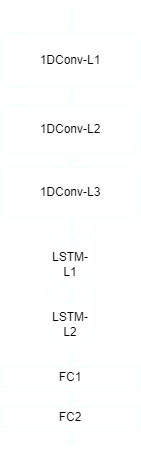

The diagram above was exported from draw.io. Its source (the exported page's mxGraphModel, read from the mxfile embedded in the PNG):
<mxGraphModel dx="1050" dy="569" grid="1" gridSize="10" guides="1" tooltips="1" connect="1" arrows="1" fold="1" page="1" pageScale="1" pageWidth="850" pageHeight="1100" math="0" shadow="0">
  <root>
    <mxCell id="0" />
    <mxCell id="1" parent="0" />
    <mxCell id="Y9b26Kw0_mCV040c7Hdu-12" style="edgeStyle=orthogonalEdgeStyle;rounded=0;orthogonalLoop=1;jettySize=auto;html=1;exitX=0.5;exitY=0;exitDx=0;exitDy=0;entryX=0;entryY=0.5;entryDx=0;entryDy=0;strokeColor=#F5FFFF;" edge="1" parent="1" source="Y9b26Kw0_mCV040c7Hdu-1" target="Y9b26Kw0_mCV040c7Hdu-3">
      <mxGeometry relative="1" as="geometry" />
    </mxCell>
    <mxCell id="Y9b26Kw0_mCV040c7Hdu-1" value="1DConv-L1" style="rounded=1;whiteSpace=wrap;html=1;direction=west;strokeColor=#F5FFFF;" vertex="1" parent="1">
      <mxGeometry x="320" y="105" width="140" height="55" as="geometry" />
    </mxCell>
    <mxCell id="Y9b26Kw0_mCV040c7Hdu-2" value="1DConv-L3" style="rounded=1;whiteSpace=wrap;html=1;direction=south;strokeColor=#F5FFFF;" vertex="1" parent="1">
      <mxGeometry x="320" y="240" width="140" height="50" as="geometry" />
    </mxCell>
    <mxCell id="Y9b26Kw0_mCV040c7Hdu-13" style="edgeStyle=orthogonalEdgeStyle;rounded=0;orthogonalLoop=1;jettySize=auto;html=1;exitX=1;exitY=0.5;exitDx=0;exitDy=0;entryX=0;entryY=0.5;entryDx=0;entryDy=0;strokeColor=#F5FFFF;" edge="1" parent="1" source="Y9b26Kw0_mCV040c7Hdu-3" target="Y9b26Kw0_mCV040c7Hdu-2">
      <mxGeometry relative="1" as="geometry" />
    </mxCell>
    <mxCell id="Y9b26Kw0_mCV040c7Hdu-3" value="1DConv-L2" style="rounded=1;whiteSpace=wrap;html=1;direction=south;strokeColor=#F5FFFF;" vertex="1" parent="1">
      <mxGeometry x="320" y="177" width="140" height="50" as="geometry" />
    </mxCell>
    <mxCell id="Y9b26Kw0_mCV040c7Hdu-6" value="&lt;div&gt;&lt;br&gt;&lt;/div&gt;LSTM-&lt;div&gt;L1&lt;/div&gt;" style="shape=dataStorage;whiteSpace=wrap;html=1;fixedSize=1;direction=north;strokeColor=#F5FFFF;" vertex="1" parent="1">
      <mxGeometry x="365" y="300" width="50" height="60" as="geometry" />
    </mxCell>
    <mxCell id="Y9b26Kw0_mCV040c7Hdu-18" style="edgeStyle=orthogonalEdgeStyle;rounded=0;orthogonalLoop=1;jettySize=auto;html=1;exitX=0;exitY=0.5;exitDx=0;exitDy=0;entryX=0.5;entryY=0;entryDx=0;entryDy=0;strokeColor=#F5FFFF;" edge="1" parent="1" source="Y9b26Kw0_mCV040c7Hdu-7" target="Y9b26Kw0_mCV040c7Hdu-8">
      <mxGeometry relative="1" as="geometry" />
    </mxCell>
    <mxCell id="Y9b26Kw0_mCV040c7Hdu-23" value="" style="edgeStyle=orthogonalEdgeStyle;rounded=0;orthogonalLoop=1;jettySize=auto;html=1;strokeColor=#F5FFFF;" edge="1" parent="1" source="Y9b26Kw0_mCV040c7Hdu-7" target="Y9b26Kw0_mCV040c7Hdu-11">
      <mxGeometry relative="1" as="geometry" />
    </mxCell>
    <mxCell id="Y9b26Kw0_mCV040c7Hdu-7" value="&lt;div&gt;&lt;br&gt;&lt;/div&gt;LSTM-&lt;div&gt;L2&lt;/div&gt;" style="shape=dataStorage;whiteSpace=wrap;html=1;fixedSize=1;direction=north;strokeColor=#F5FFFF;" vertex="1" parent="1">
      <mxGeometry x="365" y="360" width="50" height="60" as="geometry" />
    </mxCell>
    <mxCell id="Y9b26Kw0_mCV040c7Hdu-21" style="edgeStyle=orthogonalEdgeStyle;rounded=0;orthogonalLoop=1;jettySize=auto;html=1;exitX=0.5;exitY=1;exitDx=0;exitDy=0;strokeColor=#F5FFFF;" edge="1" parent="1" source="Y9b26Kw0_mCV040c7Hdu-8" target="Y9b26Kw0_mCV040c7Hdu-11">
      <mxGeometry relative="1" as="geometry" />
    </mxCell>
    <mxCell id="Y9b26Kw0_mCV040c7Hdu-8" value="FC1" style="rounded=0;whiteSpace=wrap;html=1;strokeColor=#F5FFFF;" vertex="1" parent="1">
      <mxGeometry x="320" y="440" width="140" height="20" as="geometry" />
    </mxCell>
    <mxCell id="Y9b26Kw0_mCV040c7Hdu-24" style="edgeStyle=orthogonalEdgeStyle;rounded=0;orthogonalLoop=1;jettySize=auto;html=1;exitX=0.5;exitY=1;exitDx=0;exitDy=0;strokeColor=#F5FFFF;" edge="1" parent="1" source="Y9b26Kw0_mCV040c7Hdu-11">
      <mxGeometry relative="1" as="geometry">
        <mxPoint x="390.04761904761904" y="520" as="targetPoint" />
      </mxGeometry>
    </mxCell>
    <mxCell id="Y9b26Kw0_mCV040c7Hdu-11" value="FC2" style="rounded=0;whiteSpace=wrap;html=1;strokeColor=#F5FFFF;" vertex="1" parent="1">
      <mxGeometry x="320" y="480" width="140" height="20" as="geometry" />
    </mxCell>
    <mxCell id="Y9b26Kw0_mCV040c7Hdu-15" style="edgeStyle=orthogonalEdgeStyle;rounded=0;orthogonalLoop=1;jettySize=auto;html=1;exitX=1;exitY=0.5;exitDx=0;exitDy=0;entryX=0.698;entryY=0.501;entryDx=0;entryDy=0;entryPerimeter=0;strokeColor=#F5FFFF;" edge="1" parent="1" source="Y9b26Kw0_mCV040c7Hdu-2" target="Y9b26Kw0_mCV040c7Hdu-6">
      <mxGeometry relative="1" as="geometry" />
    </mxCell>
    <mxCell id="Y9b26Kw0_mCV040c7Hdu-17" style="edgeStyle=orthogonalEdgeStyle;rounded=0;orthogonalLoop=1;jettySize=auto;html=1;exitX=0;exitY=0.5;exitDx=0;exitDy=0;entryX=0.668;entryY=0.486;entryDx=0;entryDy=0;entryPerimeter=0;strokeColor=#F5FFFF;" edge="1" parent="1" source="Y9b26Kw0_mCV040c7Hdu-6" target="Y9b26Kw0_mCV040c7Hdu-7">
      <mxGeometry relative="1" as="geometry" />
    </mxCell>
    <mxCell id="Y9b26Kw0_mCV040c7Hdu-29" value="" style="endArrow=classic;html=1;rounded=0;entryX=0.5;entryY=1;entryDx=0;entryDy=0;strokeColor=#F5FFFF;" edge="1" parent="1" target="Y9b26Kw0_mCV040c7Hdu-1">
      <mxGeometry width="50" height="50" relative="1" as="geometry">
        <mxPoint x="390" y="80" as="sourcePoint" />
        <mxPoint x="330" y="270" as="targetPoint" />
      </mxGeometry>
    </mxCell>
  </root>
</mxGraphModel>